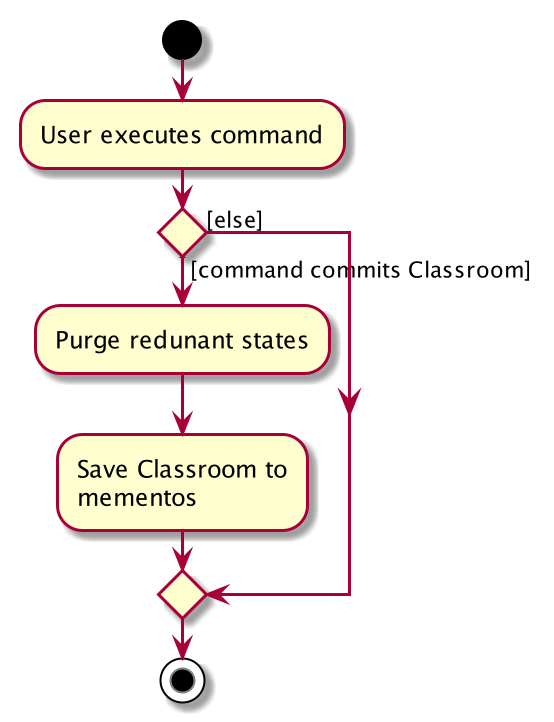

The diagram above was rendered by PlantUML. Its source (embedded in the PNG):
@startuml
start
:User executes command;


if () then ([command commits Classroom])
    :Purge redunant states;
    :Save Classroom to
    mementos;
else ([else])
endif
stop
@enduml